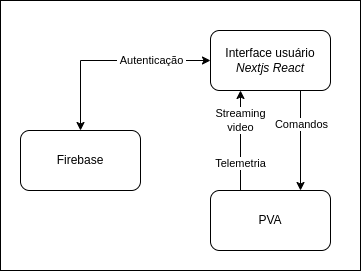

The diagram above was exported from draw.io. Its source (the exported page's mxGraphModel, read from the mxfile embedded in the PNG):
<mxGraphModel dx="768" dy="418" grid="1" gridSize="10" guides="1" tooltips="1" connect="1" arrows="1" fold="1" page="1" pageScale="1" pageWidth="827" pageHeight="1169" math="0" shadow="0">
  <root>
    <mxCell id="0" />
    <mxCell id="1" parent="0" />
    <mxCell id="Jp5DFwsuFn2re6XSNV30-1" value="" style="rounded=0;whiteSpace=wrap;html=1;" vertex="1" parent="1">
      <mxGeometry x="70" y="290" width="360" height="270" as="geometry" />
    </mxCell>
    <mxCell id="Jp5DFwsuFn2re6XSNV30-2" style="edgeStyle=orthogonalEdgeStyle;rounded=0;orthogonalLoop=1;jettySize=auto;html=1;entryX=0.25;entryY=1;entryDx=0;entryDy=0;exitX=0.25;exitY=0;exitDx=0;exitDy=0;" edge="1" parent="1" source="Jp5DFwsuFn2re6XSNV30-6" target="Jp5DFwsuFn2re6XSNV30-11">
      <mxGeometry relative="1" as="geometry">
        <mxPoint x="340" y="400" as="targetPoint" />
      </mxGeometry>
    </mxCell>
    <mxCell id="Jp5DFwsuFn2re6XSNV30-3" value="Telemetria" style="edgeLabel;html=1;align=center;verticalAlign=middle;resizable=0;points=[];" vertex="1" connectable="0" parent="Jp5DFwsuFn2re6XSNV30-2">
      <mxGeometry x="-0.0702" y="1" relative="1" as="geometry">
        <mxPoint x="1" y="19" as="offset" />
      </mxGeometry>
    </mxCell>
    <mxCell id="Jp5DFwsuFn2re6XSNV30-21" value="Streaming&lt;div&gt;video&lt;/div&gt;" style="edgeLabel;html=1;align=center;verticalAlign=middle;resizable=0;points=[];" vertex="1" connectable="0" parent="Jp5DFwsuFn2re6XSNV30-2">
      <mxGeometry x="0.4115" relative="1" as="geometry">
        <mxPoint as="offset" />
      </mxGeometry>
    </mxCell>
    <mxCell id="Jp5DFwsuFn2re6XSNV30-6" value="PVA" style="rounded=1;whiteSpace=wrap;html=1;" vertex="1" parent="1">
      <mxGeometry x="280" y="480" width="120" height="60" as="geometry" />
    </mxCell>
    <mxCell id="Jp5DFwsuFn2re6XSNV30-7" style="edgeStyle=orthogonalEdgeStyle;rounded=0;orthogonalLoop=1;jettySize=auto;html=1;startArrow=classic;startFill=1;" edge="1" parent="1" source="Jp5DFwsuFn2re6XSNV30-11" target="Jp5DFwsuFn2re6XSNV30-12">
      <mxGeometry relative="1" as="geometry" />
    </mxCell>
    <mxCell id="Jp5DFwsuFn2re6XSNV30-8" value="&amp;nbsp;Autenticação&amp;nbsp;" style="edgeLabel;html=1;align=center;verticalAlign=middle;resizable=0;points=[];" vertex="1" connectable="0" parent="Jp5DFwsuFn2re6XSNV30-7">
      <mxGeometry x="-0.08" y="2" relative="1" as="geometry">
        <mxPoint x="32" y="-2" as="offset" />
      </mxGeometry>
    </mxCell>
    <mxCell id="Jp5DFwsuFn2re6XSNV30-11" value="Interface usuário&lt;div&gt;&lt;i&gt;Nextjs React&lt;/i&gt;&lt;/div&gt;" style="rounded=1;whiteSpace=wrap;html=1;" vertex="1" parent="1">
      <mxGeometry x="280" y="320" width="120" height="60" as="geometry" />
    </mxCell>
    <mxCell id="Jp5DFwsuFn2re6XSNV30-12" value="Firebase" style="rounded=1;whiteSpace=wrap;html=1;" vertex="1" parent="1">
      <mxGeometry x="90" y="420" width="120" height="60" as="geometry" />
    </mxCell>
    <mxCell id="Jp5DFwsuFn2re6XSNV30-15" style="edgeStyle=orthogonalEdgeStyle;rounded=0;orthogonalLoop=1;jettySize=auto;html=1;exitX=0.75;exitY=1;exitDx=0;exitDy=0;entryX=0.75;entryY=0;entryDx=0;entryDy=0;" edge="1" parent="1" source="Jp5DFwsuFn2re6XSNV30-11" target="Jp5DFwsuFn2re6XSNV30-6">
      <mxGeometry relative="1" as="geometry">
        <mxPoint x="400" y="400" as="sourcePoint" />
      </mxGeometry>
    </mxCell>
    <mxCell id="Jp5DFwsuFn2re6XSNV30-16" value="Comandos" style="edgeLabel;html=1;align=center;verticalAlign=middle;resizable=0;points=[];" vertex="1" connectable="0" parent="Jp5DFwsuFn2re6XSNV30-15">
      <mxGeometry x="-0.1822" y="1" relative="1" as="geometry">
        <mxPoint y="-7" as="offset" />
      </mxGeometry>
    </mxCell>
  </root>
</mxGraphModel>